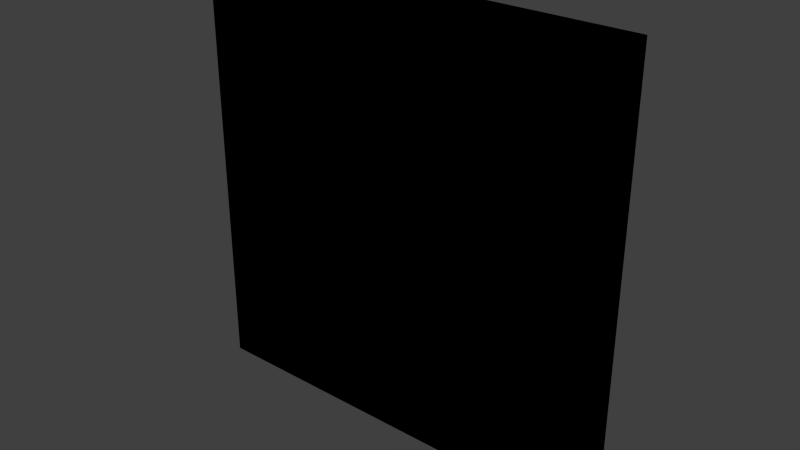 # Source: sign_nosmoking.blend  (saved by Blender 3.0.42; exported with 4.5.12 LTS)
import bpy
from mathutils import Matrix  # noqa: F401  (used for matrix-valued properties, if any)

bpy.ops.wm.read_factory_settings(use_empty=True)
scene = bpy.context.scene
scene.name = 'Scene'

# ---- collections
col_collection_1 = bpy.data.collections.new('Collection 1'); scene.collection.children.link(col_collection_1)

# ---- images (referenced by path relative to the original .blend; pixels are not part of the script)
import os
ASSET_DIR = os.environ.get("B2B_ASSET_DIR", "")  # directory of the original .blend (textures are referenced by path, not embedded)
HERE = os.path.dirname(os.path.abspath(__file__))  # packed textures are extracted next to this script under _unpacked/

def load_image(name, relpath, width, height, colorspace="sRGB"):
    """Load a texture the original file referenced (path relative to the .blend, or extracted next to this script)."""
    p = next((c for c in (os.path.join(HERE, relpath), os.path.join(ASSET_DIR, relpath)) if relpath and os.path.exists(c)), "")
    if p:
        img = bpy.data.images.load(p, check_existing=True)
        img.name = name
    else:  # same state as the original file: an image datablock whose file is absent (Cycles renders it pink)
        img = bpy.data.images.new(name, width, height)
        img.source = "FILE"
        img.filepath = "//" + (relpath or name)
    img.colorspace_settings.name = colorspace
    return img
img_sign_no_smoking_2_png = load_image('sign_no_smoking_2.png', 'Materials/sign_no_smoking_2.png', 1024, 1024, 'sRGB')

# ---- materials (node trees are filled in below, after node groups)
mat_sign_nosmoking = bpy.data.materials.new('Sign_NoSmoking')
mat_sign_nosmoking.alpha_threshold = 0.0
mat_sign_nosmoking.use_transparent_shadow = False
mat_sign_nosmoking.roughness = 0.5
mat_sign_nosmoking.line_color = (0.0, 0.0, 0.0, 1.0)

# ---- material node trees
mat_sign_nosmoking.use_nodes = True; mat_sign_nosmoking.node_tree.nodes.clear()
_N = mat_sign_nosmoking.node_tree.nodes; _L = mat_sign_nosmoking.node_tree.links
n0 = _N.new('ShaderNodeOutputMaterial'); n0.name = 'Material Output'; n0.location = (300, 300)
n1 = _N.new('ShaderNodeTexImage'); n1.name = 'Image Texture'; n1.location = (28, 333)
n1.image = img_sign_no_smoking_2_png
n1.interpolation = 'Closest'
n0.is_active_output = True

# ---- world
world_world = bpy.data.worlds.new('World'); scene.world = world_world
world_world.color = (0.05088, 0.05088, 0.05088)
world_world.use_sun_shadow = False
world_world.sun_shadow_jitter_overblur = 0.0
world_world.cycles.sampling_method = 'MANUAL'
world_world.cycles.sample_map_resolution = 256

# ---- meshes
me_cube = bpy.data.meshes.new('Cube')
me_cube.from_pydata([(0.2286, 0.0127, -0.2286), (0.2286, -0.0127, -0.2286), (-0.2286, -0.0127, -0.2286), (-0.2286, 0.0127, -0.2286), (0.2286, 0.0127, 0.2286), (0.2286, -0.0127, 0.2286), (-0.2286, -0.0127, 0.2286), (-0.2286, 0.0127, 0.2286)], [], [(0, 1, 2, 3), (4, 7, 6, 5), (0, 4, 5, 1), (1, 5, 6, 2), (2, 6, 7, 3), (4, 0, 3, 7)])
_uv = me_cube.uv_layers.new(name='UVMap')
_uv.uv.foreach_set('vector', [0.2861, -0.0568, 0.2861, -0.008392, 0.2377, -0.008392, 0.2377, -0.0568, 0.1409, -0.0568, 0.1893, -0.0568, 0.1893, -0.008392, 0.1409, -0.008392, 0.0925, -0.0568, 0.1409, -0.0568, 0.1409, -0.008392, 0.0925, -0.008392, 1.0, 0.0, 1.0, 1.0, 0.0, 1.0, 1.342e-07, 0.0, 0.2377, -0.008392, 0.1893, -0.008392, 0.1893, -0.0568, 0.2377, -0.0568, 0.006156, -0.04141, 0.0135, -0.04141, 0.0135, -0.03406, 0.006156, -0.03406])
me_cube.materials.append(mat_sign_nosmoking)
me_cube.use_remesh_preserve_volume = False
me_cube.use_remesh_preserve_attributes = False
me_cube.use_mirror_vertex_groups = False
me_cube.update()

# ---- objects
ob_sign_nosmoking = bpy.data.objects.new('Sign_NoSmoking', me_cube)

# ---- transforms, parenting, visibility, modifiers, constraints
ob_sign_nosmoking.location = (0.0, 0.0, 0.0)
ob_sign_nosmoking.lock_rotations_4d = False
ob_sign_nosmoking.empty_display_type = 'ARROWS'
ob_sign_nosmoking.lineart.crease_threshold = 0.0

# ---- collection membership
col_collection_1.objects.link(ob_sign_nosmoking)

# ---- scene / render settings (as saved in the file)
scene.frame_start = 1; scene.frame_end = 250; scene.frame_set(1)
scene.render.engine = 'BLENDER_EEVEE_NEXT'
scene.render.resolution_percentage = 50
scene.render.dither_intensity = 0.0
scene.cycles.use_denoising = False
scene.cycles.samples = 10
scene.cycles.sampling_pattern = 'TABULATED_SOBOL'
scene.cycles.light_sampling_threshold = 0.0
scene.cycles.use_adaptive_sampling = False
scene.cycles.use_light_tree = False
scene.cycles.blur_glossy = 0.0
scene.cycles.pixel_filter_type = 'GAUSSIAN'
scene.cycles.sample_clamp_indirect = 0.0
scene.view_settings.view_transform = 'Standard'
bpy.context.view_layer.update()

# ---- added for rendering (the .blend has no active camera and no usable light): camera, sun
cam_auto = bpy.data.cameras.new('AutoCamera')
cam_auto.lens = 50.0
cam_auto.sensor_width = 36.0
cam_auto.clip_end = 1000.0
ob_auto_camera = bpy.data.objects.new('AutoCamera', cam_auto)
scene.collection.objects.link(ob_auto_camera)
ob_auto_camera.location = (0.598692, -0.71843, 0.478953)
ob_auto_camera.rotation_euler = (1.09748, -7.21219e-08, 0.694738)
scene.camera = ob_auto_camera
light_auto_sun = bpy.data.lights.new('AutoSun', 'SUN')
light_auto_sun.energy = 3.0
light_auto_sun.angle = 0.0523599
ob_auto_sun = bpy.data.objects.new('AutoSun', light_auto_sun)
scene.collection.objects.link(ob_auto_sun)
ob_auto_sun.rotation_euler = (0.872665, 0.174533, 0.523599)
bpy.context.view_layer.update()
